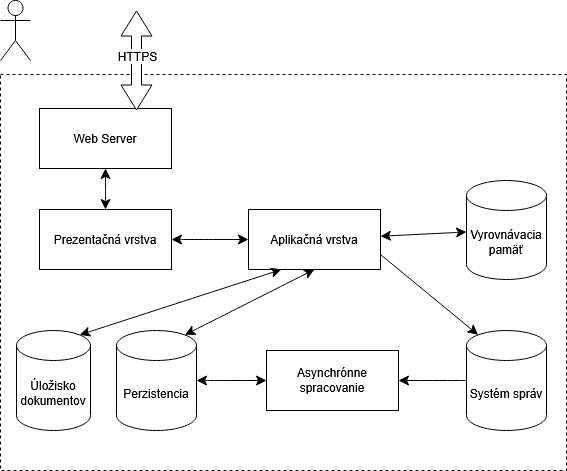

The diagram above was exported from draw.io. Its source (the exported page's mxGraphModel, read from the mxfile embedded in the PNG):
<mxGraphModel dx="2441" dy="1920" grid="1" gridSize="10" guides="1" tooltips="1" connect="1" arrows="1" fold="1" page="1" pageScale="1" pageWidth="827" pageHeight="1169" math="0" shadow="0">
  <root>
    <mxCell id="0" />
    <mxCell id="1" parent="0" />
    <mxCell id="VH8hNXN2NQV6Rghf79RS-1" parent="1" style="rounded=0;whiteSpace=wrap;html=1;dashed=1;" value="" vertex="1">
      <mxGeometry height="396" width="566" x="-156" y="-216" as="geometry" />
    </mxCell>
    <mxCell id="Bma-lr6F7CafXoHVb7-L-1" parent="1" style="rounded=0;whiteSpace=wrap;html=1;" value="Web Server" vertex="1">
      <mxGeometry height="60" width="132" x="-117" y="-182" as="geometry" />
    </mxCell>
    <mxCell id="Bma-lr6F7CafXoHVb7-L-22" edge="1" parent="1" source="Bma-lr6F7CafXoHVb7-L-2" style="edgeStyle=none;curved=1;rounded=0;orthogonalLoop=1;jettySize=auto;html=1;fontSize=12;startSize=8;endSize=8;startArrow=classic;startFill=1;" target="Bma-lr6F7CafXoHVb7-L-3" value="">
      <mxGeometry relative="1" as="geometry" />
    </mxCell>
    <mxCell id="Bma-lr6F7CafXoHVb7-L-2" parent="1" style="rounded=0;whiteSpace=wrap;html=1;" value="Prezentačná vrstva" vertex="1">
      <mxGeometry height="60" width="132" x="-117" y="-81" as="geometry" />
    </mxCell>
    <mxCell id="Bma-lr6F7CafXoHVb7-L-3" parent="1" style="rounded=0;whiteSpace=wrap;html=1;" value="Aplikačná vrstva" vertex="1">
      <mxGeometry height="60" width="132" x="92" y="-81" as="geometry" />
    </mxCell>
    <mxCell id="Bma-lr6F7CafXoHVb7-L-4" parent="1" style="rounded=0;whiteSpace=wrap;html=1;" value="Asynchrónne spracovanie" vertex="1">
      <mxGeometry height="60" width="132" x="110" y="60" as="geometry" />
    </mxCell>
    <mxCell id="Bma-lr6F7CafXoHVb7-L-5" parent="1" style="shape=umlActor;verticalLabelPosition=bottom;verticalAlign=top;html=1;outlineConnect=0;" value="" vertex="1">
      <mxGeometry height="60" width="30" x="-156" y="-290" as="geometry" />
    </mxCell>
    <mxCell id="Bma-lr6F7CafXoHVb7-L-18" edge="1" parent="1" source="Bma-lr6F7CafXoHVb7-L-2" style="endArrow=classic;startArrow=classic;html=1;rounded=0;fontSize=12;startSize=8;endSize=8;curved=1;entryX=0.5;entryY=1;entryDx=0;entryDy=0;" target="Bma-lr6F7CafXoHVb7-L-1" value="">
      <mxGeometry height="50" relative="1" width="50" as="geometry">
        <mxPoint x="180" y="50" as="sourcePoint" />
        <mxPoint x="230" as="targetPoint" />
      </mxGeometry>
    </mxCell>
    <mxCell id="Bma-lr6F7CafXoHVb7-L-28" edge="1" parent="1" source="Bma-lr6F7CafXoHVb7-L-19" style="edgeStyle=none;curved=1;rounded=0;orthogonalLoop=1;jettySize=auto;html=1;fontSize=12;startSize=8;endSize=8;startArrow=classic;startFill=1;" target="Bma-lr6F7CafXoHVb7-L-4" value="">
      <mxGeometry relative="1" as="geometry" />
    </mxCell>
    <mxCell id="Bma-lr6F7CafXoHVb7-L-19" parent="1" style="shape=cylinder3;whiteSpace=wrap;html=1;boundedLbl=1;backgroundOutline=1;size=15;" value="Perzistencia" vertex="1">
      <mxGeometry height="100" width="80" x="-40" y="40" as="geometry" />
    </mxCell>
    <mxCell id="Bma-lr6F7CafXoHVb7-L-20" parent="1" style="shape=cylinder3;whiteSpace=wrap;html=1;boundedLbl=1;backgroundOutline=1;size=15;" value="&lt;div&gt;Úložisko&lt;/div&gt;&lt;div&gt;dokumentov&lt;/div&gt;" vertex="1">
      <mxGeometry height="100" width="74" x="-140" y="40" as="geometry" />
    </mxCell>
    <mxCell id="Bma-lr6F7CafXoHVb7-L-31" edge="1" parent="1" source="Bma-lr6F7CafXoHVb7-L-21" style="edgeStyle=none;curved=1;rounded=0;orthogonalLoop=1;jettySize=auto;html=1;fontSize=12;startSize=8;endSize=8;startArrow=classic;startFill=1;" target="Bma-lr6F7CafXoHVb7-L-3" value="">
      <mxGeometry relative="1" as="geometry" />
    </mxCell>
    <mxCell id="Bma-lr6F7CafXoHVb7-L-21" parent="1" style="shape=cylinder3;whiteSpace=wrap;html=1;boundedLbl=1;backgroundOutline=1;size=15;" value="Vyrovnávacia pamäť" vertex="1">
      <mxGeometry height="99" width="80" x="310" y="-110" as="geometry" />
    </mxCell>
    <mxCell id="Bma-lr6F7CafXoHVb7-L-25" edge="1" parent="1" source="Bma-lr6F7CafXoHVb7-L-23" style="edgeStyle=none;curved=1;rounded=0;orthogonalLoop=1;jettySize=auto;html=1;fontSize=12;startSize=8;endSize=8;" target="Bma-lr6F7CafXoHVb7-L-4" value="">
      <mxGeometry relative="1" as="geometry" />
    </mxCell>
    <mxCell id="Bma-lr6F7CafXoHVb7-L-23" parent="1" style="shape=cylinder3;whiteSpace=wrap;html=1;boundedLbl=1;backgroundOutline=1;size=15;" value="Systém správ" vertex="1">
      <mxGeometry height="100" width="80" x="310" y="40" as="geometry" />
    </mxCell>
    <mxCell id="Bma-lr6F7CafXoHVb7-L-24" edge="1" parent="1" source="Bma-lr6F7CafXoHVb7-L-3" style="endArrow=classic;html=1;rounded=0;fontSize=12;startSize=8;endSize=8;curved=1;entryX=0.145;entryY=0;entryDx=0;entryDy=4.35;entryPerimeter=0;exitX=1;exitY=0.75;exitDx=0;exitDy=0;" target="Bma-lr6F7CafXoHVb7-L-23" value="">
      <mxGeometry height="50" relative="1" width="50" as="geometry">
        <mxPoint x="180" y="50" as="sourcePoint" />
        <mxPoint x="230" as="targetPoint" />
      </mxGeometry>
    </mxCell>
    <mxCell id="Bma-lr6F7CafXoHVb7-L-26" edge="1" parent="1" source="Bma-lr6F7CafXoHVb7-L-4" style="edgeStyle=none;curved=1;rounded=0;orthogonalLoop=1;jettySize=auto;html=1;exitX=0;exitY=0.5;exitDx=0;exitDy=0;fontSize=12;startSize=8;endSize=8;" target="Bma-lr6F7CafXoHVb7-L-4">
      <mxGeometry relative="1" as="geometry" />
    </mxCell>
    <mxCell id="Bma-lr6F7CafXoHVb7-L-29" edge="1" parent="1" source="Bma-lr6F7CafXoHVb7-L-19" style="endArrow=classic;startArrow=classic;html=1;rounded=0;fontSize=12;startSize=8;endSize=8;curved=1;entryX=0.5;entryY=1;entryDx=0;entryDy=0;exitX=0.855;exitY=0;exitDx=0;exitDy=4.35;exitPerimeter=0;" target="Bma-lr6F7CafXoHVb7-L-3" value="">
      <mxGeometry height="50" relative="1" width="50" as="geometry">
        <mxPoint x="180" y="50" as="sourcePoint" />
        <mxPoint x="230" as="targetPoint" />
      </mxGeometry>
    </mxCell>
    <mxCell id="Bma-lr6F7CafXoHVb7-L-30" edge="1" parent="1" source="Bma-lr6F7CafXoHVb7-L-20" style="endArrow=classic;startArrow=classic;html=1;rounded=0;fontSize=12;startSize=8;endSize=8;curved=1;entryX=0.25;entryY=1;entryDx=0;entryDy=0;exitX=0.855;exitY=0;exitDx=0;exitDy=4.35;exitPerimeter=0;" target="Bma-lr6F7CafXoHVb7-L-3" value="">
      <mxGeometry height="50" relative="1" width="50" as="geometry">
        <mxPoint x="180" y="50" as="sourcePoint" />
        <mxPoint x="230" as="targetPoint" />
      </mxGeometry>
    </mxCell>
    <mxCell id="Bma-lr6F7CafXoHVb7-L-33" edge="1" parent="1" style="shape=flexArrow;endArrow=classic;startArrow=classic;html=1;rounded=0;fontSize=12;startSize=8;endSize=8;curved=1;fillColor=default;" value="">
      <mxGeometry height="100" relative="1" width="100" as="geometry">
        <mxPoint x="-20" y="-180" as="sourcePoint" />
        <mxPoint x="-20" y="-280" as="targetPoint" />
      </mxGeometry>
    </mxCell>
    <mxCell id="Bma-lr6F7CafXoHVb7-L-34" connectable="0" parent="Bma-lr6F7CafXoHVb7-L-33" style="edgeLabel;html=1;align=center;verticalAlign=middle;resizable=0;points=[];fontSize=12;" value="HTTPS" vertex="1">
      <mxGeometry relative="1" x="0.1634" y="3" as="geometry">
        <mxPoint x="3" y="3" as="offset" />
      </mxGeometry>
    </mxCell>
  </root>
</mxGraphModel>